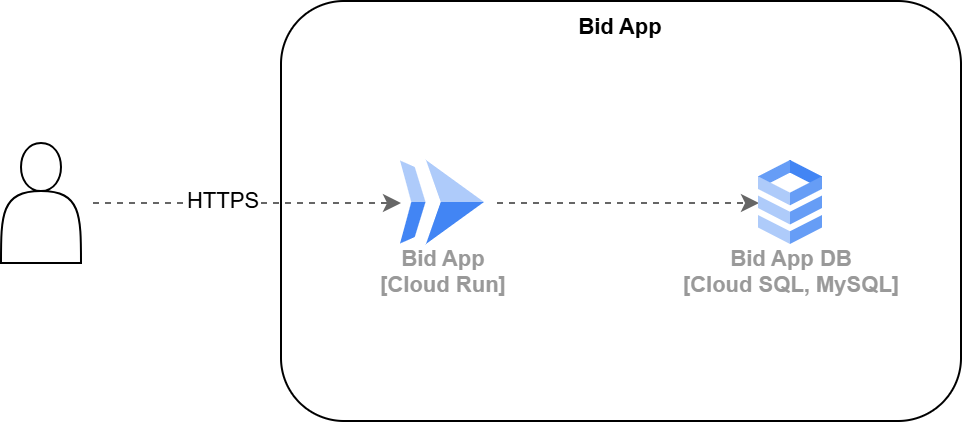

The diagram above was exported from draw.io. Its source (the exported page's mxGraphModel, read from the mxfile embedded in the PNG):
<mxGraphModel dx="870" dy="1139" grid="1" gridSize="10" guides="1" tooltips="1" connect="1" arrows="1" fold="1" page="1" pageScale="1" pageWidth="850" pageHeight="1100" math="0" shadow="0">
  <root>
    <mxCell id="0" />
    <mxCell id="1" parent="0" />
    <mxCell id="11" value="&lt;b&gt;Bid App&lt;/b&gt;" style="rounded=1;whiteSpace=wrap;html=1;fontFamily=Helvetica;fontSize=11;fontColor=default;labelBackgroundColor=default;verticalAlign=top;" vertex="1" parent="1">
      <mxGeometry x="170" y="60" width="340" height="210" as="geometry" />
    </mxCell>
    <mxCell id="7" style="edgeStyle=none;html=1;entryX=0;entryY=0.5;entryDx=0;entryDy=0;targetPerimeterSpacing=6;sourcePerimeterSpacing=6;dashed=1;fillColor=#f5f5f5;strokeColor=#666666;" edge="1" parent="1" source="2" target="6">
      <mxGeometry relative="1" as="geometry" />
    </mxCell>
    <mxCell id="2" value="Bid App&lt;br&gt;[Cloud Run]" style="sketch=0;html=1;verticalAlign=top;labelPosition=center;verticalLabelPosition=bottom;align=center;spacingTop=-6;fontSize=11;fontStyle=1;fontColor=#999999;shape=image;aspect=fixed;imageAspect=0;image=data:image/svg+xml,(base64 omitted: 656 chars);" vertex="1" parent="1">
      <mxGeometry x="230" y="140" width="42" height="42" as="geometry" />
    </mxCell>
    <mxCell id="6" value="Bid App DB&lt;br&gt;[Cloud SQL, MySQL]" style="sketch=0;html=1;verticalAlign=top;labelPosition=center;verticalLabelPosition=bottom;align=center;spacingTop=-6;fontSize=11;fontStyle=1;fontColor=#999999;shape=image;aspect=fixed;imageAspect=0;image=data:image/svg+xml,(base64 omitted: 1016 chars);" vertex="1" parent="1">
      <mxGeometry x="409" y="140" width="32" height="42" as="geometry" />
    </mxCell>
    <mxCell id="9" style="edgeStyle=none;html=1;entryX=0;entryY=0.5;entryDx=0;entryDy=0;rounded=1;dashed=1;strokeColor=#666666;align=center;verticalAlign=middle;fontFamily=Helvetica;fontSize=11;fontColor=default;labelBackgroundColor=default;endArrow=classic;sourcePerimeterSpacing=6;targetPerimeterSpacing=6;fillColor=#f5f5f5;" edge="1" parent="1" source="8" target="2">
      <mxGeometry relative="1" as="geometry" />
    </mxCell>
    <mxCell id="10" value="HTTPS" style="edgeLabel;html=1;align=center;verticalAlign=middle;resizable=0;points=[];fontFamily=Helvetica;fontSize=11;fontColor=default;labelBackgroundColor=default;" vertex="1" connectable="0" parent="9">
      <mxGeometry x="-0.1731" y="2" relative="1" as="geometry">
        <mxPoint as="offset" />
      </mxGeometry>
    </mxCell>
    <mxCell id="8" value="" style="shape=actor;whiteSpace=wrap;html=1;" vertex="1" parent="1">
      <mxGeometry x="30" y="131" width="40" height="60" as="geometry" />
    </mxCell>
  </root>
</mxGraphModel>